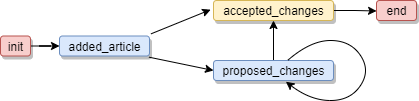

The diagram above was exported from draw.io. Its source (the exported page's mxGraphModel, read from the mxfile embedded in the PNG):
<mxGraphModel dx="1422" dy="804" grid="1" gridSize="10" guides="1" tooltips="1" connect="1" arrows="1" fold="1" page="1" pageScale="1" pageWidth="1169" pageHeight="827" math="0" shadow="0">
  <root>
    <mxCell id="0" />
    <mxCell id="1" parent="0" />
    <mxCell id="rcHqzNUh0UrlzgU6pwlb-18" style="edgeStyle=none;rounded=0;orthogonalLoop=1;jettySize=auto;html=1;entryX=-0.024;entryY=0.458;entryDx=0;entryDy=0;entryPerimeter=0;exitX=1.017;exitY=-0.108;exitDx=0;exitDy=0;exitPerimeter=0;" parent="1" source="UJEGGlrYhEfuyD7Dv8W8-1" target="UJEGGlrYhEfuyD7Dv8W8-8" edge="1">
      <mxGeometry relative="1" as="geometry" />
    </mxCell>
    <mxCell id="UJEGGlrYhEfuyD7Dv8W8-1" value="added_article" style="text;html=1;align=center;verticalAlign=middle;resizable=0;points=[];autosize=1;strokeColor=#6c8ebf;fillColor=#dae8fc;rounded=1;shadow=1;" parent="1" vertex="1">
      <mxGeometry x="99" y="75.5" width="90" height="20" as="geometry" />
    </mxCell>
    <mxCell id="rcHqzNUh0UrlzgU6pwlb-16" style="edgeStyle=orthogonalEdgeStyle;rounded=0;orthogonalLoop=1;jettySize=auto;html=1;" parent="1" source="UJEGGlrYhEfuyD7Dv8W8-4" target="UJEGGlrYhEfuyD7Dv8W8-1" edge="1">
      <mxGeometry relative="1" as="geometry" />
    </mxCell>
    <mxCell id="UJEGGlrYhEfuyD7Dv8W8-4" value="init" style="text;html=1;align=center;verticalAlign=middle;resizable=0;points=[];autosize=1;strokeColor=#b85450;fillColor=#f8cecc;rounded=1;shadow=1;" parent="1" vertex="1">
      <mxGeometry x="40" y="75.5" width="30" height="20" as="geometry" />
    </mxCell>
    <mxCell id="t3D0c5kFWY3XgnKtAVqX-4" style="edgeStyle=orthogonalEdgeStyle;rounded=0;orthogonalLoop=1;jettySize=auto;html=1;entryX=0.001;entryY=0.525;entryDx=0;entryDy=0;entryPerimeter=0;" parent="1" source="UJEGGlrYhEfuyD7Dv8W8-8" target="UJEGGlrYhEfuyD7Dv8W8-12" edge="1">
      <mxGeometry relative="1" as="geometry">
        <mxPoint x="413" y="40" as="targetPoint" />
      </mxGeometry>
    </mxCell>
    <mxCell id="UJEGGlrYhEfuyD7Dv8W8-8" value="accepted_changes" style="text;html=1;align=center;verticalAlign=middle;resizable=0;points=[];autosize=1;strokeColor=#d6b656;fillColor=#fff2cc;rounded=1;shadow=1;" parent="1" vertex="1">
      <mxGeometry x="253" y="40" width="120" height="20" as="geometry" />
    </mxCell>
    <mxCell id="UJEGGlrYhEfuyD7Dv8W8-12" value="end" style="text;html=1;align=center;verticalAlign=middle;resizable=0;points=[];autosize=1;strokeColor=#b85450;fillColor=#f8cecc;rounded=1;shadow=1;" parent="1" vertex="1">
      <mxGeometry x="416" y="40" width="40" height="20" as="geometry" />
    </mxCell>
    <mxCell id="Hftiwdf4AIQImaw9eaEW-1" value="" style="edgeStyle=orthogonalEdgeStyle;rounded=0;orthogonalLoop=1;jettySize=auto;html=1;" parent="1" source="rcHqzNUh0UrlzgU6pwlb-19" target="UJEGGlrYhEfuyD7Dv8W8-8" edge="1">
      <mxGeometry relative="1" as="geometry" />
    </mxCell>
    <mxCell id="rcHqzNUh0UrlzgU6pwlb-19" value="proposed_changes" style="text;html=1;align=center;verticalAlign=middle;resizable=0;points=[];autosize=1;strokeColor=#6c8ebf;fillColor=#dae8fc;rounded=1;shadow=1;" parent="1" vertex="1">
      <mxGeometry x="253" y="100" width="120" height="20" as="geometry" />
    </mxCell>
    <mxCell id="rcHqzNUh0UrlzgU6pwlb-20" style="edgeStyle=none;rounded=0;orthogonalLoop=1;jettySize=auto;html=1;entryX=0;entryY=0.5;entryDx=0;entryDy=0;entryPerimeter=0;exitX=0.994;exitY=1.058;exitDx=0;exitDy=0;exitPerimeter=0;" parent="1" source="UJEGGlrYhEfuyD7Dv8W8-1" target="rcHqzNUh0UrlzgU6pwlb-19" edge="1">
      <mxGeometry relative="1" as="geometry">
        <mxPoint x="210.8699999999999" y="83.34000000000003" as="sourcePoint" />
        <mxPoint x="265.3600000000001" y="49.15999999999997" as="targetPoint" />
      </mxGeometry>
    </mxCell>
    <mxCell id="rcHqzNUh0UrlzgU6pwlb-26" style="orthogonalLoop=1;jettySize=auto;html=1;curved=1;sourcePerimeterSpacing=5;targetPerimeterSpacing=5;startArrow=classic;startFill=1;endArrow=none;endFill=0;entryX=0.617;entryY=0;entryDx=0;entryDy=0;entryPerimeter=0;exitX=0.603;exitY=1.06;exitDx=0;exitDy=0;exitPerimeter=0;" parent="1" source="rcHqzNUh0UrlzgU6pwlb-19" target="rcHqzNUh0UrlzgU6pwlb-19" edge="1">
      <mxGeometry relative="1" as="geometry">
        <Array as="points">
          <mxPoint x="350" y="140" />
          <mxPoint x="390" y="140" />
          <mxPoint x="410" y="110" />
          <mxPoint x="390" y="80" />
          <mxPoint x="350" y="80" />
        </Array>
        <mxPoint x="367" y="120" as="sourcePoint" />
        <mxPoint x="402.07000000000005" y="208" as="targetPoint" />
      </mxGeometry>
    </mxCell>
  </root>
</mxGraphModel>